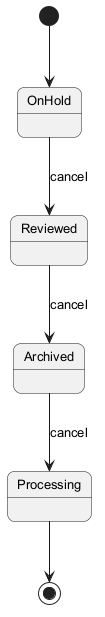

The diagram above was rendered by PlantUML. Its source (embedded in the PNG):
@startuml
skinparam backgroundColor #FFFFFF
skinparam roundCorner 15
skinparam defaultFontSize 13
[*] --> OnHold
OnHold --> Reviewed : cancel
Reviewed --> Archived : cancel
Archived --> Processing : cancel
Processing --> [*]
@enduml